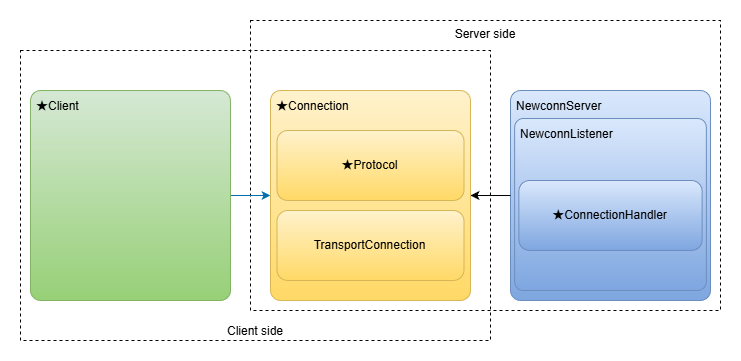

The diagram above was exported from draw.io. Its source (the exported page's mxGraphModel, read from the mxfile embedded in the PNG):
<mxGraphModel dx="1426" dy="743" grid="1" gridSize="10" guides="1" tooltips="1" connect="1" arrows="1" fold="1" page="1" pageScale="1.5" pageWidth="1169" pageHeight="826" background="none" math="0" shadow="0">
  <root>
    <mxCell id="0" style=";html=1;" />
    <mxCell id="1" parent="0" style=";html=1;" />
    <mxCell id="hTuFfP7P8tN35IMkpfya-66" parent="1" style="rounded=0;whiteSpace=wrap;html=1;glass=0;dashed=1;strokeColor=default;strokeWidth=1;align=center;verticalAlign=bottom;arcSize=4;fontFamily=Helvetica;fontSize=12;fontColor=default;resizable=1;fillColor=none;gradientColor=none;spacing=2;" value="Client side" vertex="1">
      <mxGeometry height="290" width="470" x="270" y="240" as="geometry" />
    </mxCell>
    <mxCell id="hTuFfP7P8tN35IMkpfya-69" parent="1" style="rounded=0;whiteSpace=wrap;html=1;glass=0;dashed=1;strokeColor=default;strokeWidth=1;align=center;verticalAlign=top;arcSize=4;fontFamily=Helvetica;fontSize=12;fontColor=default;resizable=1;fillColor=none;gradientColor=none;" value="Server side" vertex="1">
      <mxGeometry height="290" width="470" x="500" y="210" as="geometry" />
    </mxCell>
    <mxCell id="hTuFfP7P8tN35IMkpfya-60" edge="1" parent="1" source="hTuFfP7P8tN35IMkpfya-52" style="edgeStyle=orthogonalEdgeStyle;rounded=0;orthogonalLoop=1;jettySize=auto;html=1;fontFamily=Helvetica;fontSize=12;fontColor=default;resizable=1;fillColor=#1ba1e2;strokeColor=#006EAF;" target="hTuFfP7P8tN35IMkpfya-54">
      <mxGeometry relative="1" as="geometry" />
    </mxCell>
    <mxCell id="hTuFfP7P8tN35IMkpfya-52" parent="1" style="rounded=1;whiteSpace=wrap;html=1;movable=1;resizable=1;rotatable=1;deletable=1;editable=1;locked=0;connectable=1;arcSize=5;verticalAlign=top;spacingTop=2;align=left;spacingLeft=4;fillColor=#d5e8d4;gradientColor=#97d077;strokeColor=#82b366;" value="★Client" vertex="1">
      <mxGeometry height="210" width="200" x="280" y="280" as="geometry" />
    </mxCell>
    <mxCell id="hTuFfP7P8tN35IMkpfya-61" connectable="0" parent="1" style="group;" value="" vertex="1">
      <mxGeometry height="210" width="200" x="760" y="280" as="geometry" />
    </mxCell>
    <mxCell id="hTuFfP7P8tN35IMkpfya-55" parent="hTuFfP7P8tN35IMkpfya-61" style="rounded=1;whiteSpace=wrap;html=1;movable=1;resizable=1;rotatable=1;deletable=1;editable=1;locked=0;connectable=1;arcSize=5;verticalAlign=top;spacingTop=2;align=left;spacingLeft=4;fillColor=#dae8fc;strokeColor=#6c8ebf;gradientColor=#7ea6e0;" value="&lt;span style=&quot;text-wrap-mode: nowrap;&quot;&gt;NewconnServer&lt;/span&gt;" vertex="1">
      <mxGeometry height="210" width="200" as="geometry" />
    </mxCell>
    <mxCell id="hTuFfP7P8tN35IMkpfya-56" parent="hTuFfP7P8tN35IMkpfya-61" style="rounded=1;whiteSpace=wrap;html=1;movable=1;resizable=1;rotatable=1;deletable=1;editable=1;locked=0;connectable=1;arcSize=5;verticalAlign=top;spacingTop=2;align=left;spacingLeft=4;fillColor=#dae8fc;strokeColor=#6c8ebf;gradientColor=#7ea6e0;" value="NewconnListener" vertex="1">
      <mxGeometry height="172" width="191.67" x="4.17" y="28" as="geometry" />
    </mxCell>
    <mxCell id="hTuFfP7P8tN35IMkpfya-57" parent="hTuFfP7P8tN35IMkpfya-61" style="rounded=1;whiteSpace=wrap;html=1;movable=1;resizable=1;rotatable=1;deletable=1;editable=1;locked=0;connectable=1;fillColor=#dae8fc;strokeColor=#6c8ebf;gradientColor=#7ea6e0;" value="&lt;span style=&quot;text-align: left;&quot;&gt;★&lt;/span&gt;ConnectionHandler" vertex="1">
      <mxGeometry height="70" width="183.33" x="8.34" y="90" as="geometry" />
    </mxCell>
    <mxCell id="hTuFfP7P8tN35IMkpfya-64" edge="1" parent="1" source="hTuFfP7P8tN35IMkpfya-55" style="edgeStyle=orthogonalEdgeStyle;rounded=0;orthogonalLoop=1;jettySize=auto;html=1;entryX=1;entryY=0.5;entryDx=0;entryDy=0;fontFamily=Helvetica;fontSize=12;fontColor=default;resizable=1;" target="hTuFfP7P8tN35IMkpfya-54">
      <mxGeometry relative="1" as="geometry" />
    </mxCell>
    <mxCell id="hTuFfP7P8tN35IMkpfya-65" connectable="0" parent="1" style="group" value="" vertex="1">
      <mxGeometry height="210" width="200" x="520" y="280" as="geometry" />
    </mxCell>
    <mxCell id="hTuFfP7P8tN35IMkpfya-54" parent="hTuFfP7P8tN35IMkpfya-65" style="rounded=1;whiteSpace=wrap;html=1;movable=1;resizable=1;rotatable=1;deletable=1;editable=1;locked=0;connectable=1;arcSize=5;verticalAlign=top;spacingTop=2;align=left;spacingLeft=4;fillColor=#fff2cc;strokeColor=#d6b656;gradientColor=#ffd966;" value="★Connection" vertex="1">
      <mxGeometry height="210" width="200" as="geometry" />
    </mxCell>
    <mxCell id="hTuFfP7P8tN35IMkpfya-59" parent="hTuFfP7P8tN35IMkpfya-65" style="rounded=1;whiteSpace=wrap;html=1;movable=1;resizable=1;rotatable=1;deletable=1;editable=1;locked=0;connectable=1;fillColor=#fff2cc;strokeColor=#d6b656;gradientColor=#ffd966;" value="&lt;span style=&quot;text-align: left;&quot;&gt;★&lt;/span&gt;Protocol" vertex="1">
      <mxGeometry height="70" width="187.07999999999998" x="6.45999999999996" y="40" as="geometry" />
    </mxCell>
    <mxCell id="hTuFfP7P8tN35IMkpfya-58" parent="hTuFfP7P8tN35IMkpfya-65" style="rounded=1;whiteSpace=wrap;html=1;movable=1;resizable=1;rotatable=1;deletable=1;editable=1;locked=0;connectable=1;fillColor=#fff2cc;strokeColor=#d6b656;gradientColor=#ffd966;" value="TransportConnection" vertex="1">
      <mxGeometry height="70" width="187.08" x="6.46" y="120" as="geometry" />
    </mxCell>
  </root>
</mxGraphModel>